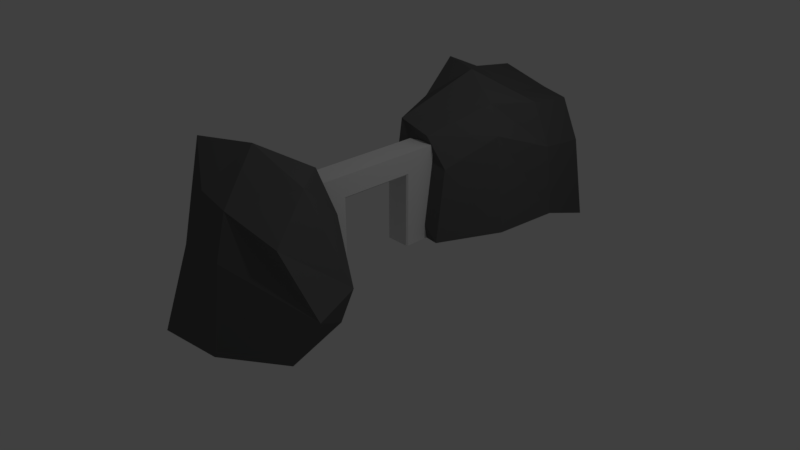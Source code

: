 # Source: Archway.blend  (saved by Blender 2.78.0; exported with 4.5.12 LTS)
import bpy
from mathutils import Matrix  # noqa: F401  (used for matrix-valued properties, if any)

bpy.ops.wm.read_factory_settings(use_empty=True)
scene = bpy.context.scene
scene.name = 'Scene'

# ---- collections
col_collection_1 = bpy.data.collections.new('Collection 1'); scene.collection.children.link(col_collection_1)

# ---- materials (node trees are filled in below, after node groups)
mat_rock = bpy.data.materials.new('rock')
mat_rock.alpha_threshold = 0.0
mat_rock.use_transparent_shadow = False
mat_rock.diffuse_color = (0.1193, 0.1193, 0.1193, 1.0)
mat_rock.roughness = 0.5
mat_arch = bpy.data.materials.new('arch')
mat_arch.alpha_threshold = 0.0
mat_arch.use_transparent_shadow = False
mat_arch.roughness = 0.5
mat_arch.line_color = (0.0, 0.0, 0.0, 1.0)

# ---- material node trees

# ---- world
world_world = bpy.data.worlds.new('World'); scene.world = world_world
world_world.color = (0.05088, 0.05088, 0.05088)
world_world.use_sun_shadow = False
world_world.sun_shadow_jitter_overblur = 0.0
world_world.cycles.sampling_method = 'MANUAL'

# ---- cameras
cam_camera = bpy.data.cameras.new('Camera')
cam_camera.clip_end = 100.0
cam_camera.lens = 35.0
cam_camera.sensor_width = 32.0
cam_camera.sensor_height = 18.0
cam_camera.ortho_scale = 7.314
cam_camera.dof.focus_distance = 0.0
cam_camera.dof.aperture_fstop = 128.0

# ---- lights
light_lamp = bpy.data.lights.new('Lamp', 'POINT')
light_lamp.transmission_factor = 0.0
light_lamp.cutoff_distance = 30.0
light_lamp.energy = 100.0
light_lamp.shadow_buffer_clip_start = 1.001
light_lamp.shadow_soft_size = 0.1
light_lamp.shadow_maximum_resolution = 0.006
light_lamp.use_absolute_resolution = True

# ---- meshes
me_cube_001 = bpy.data.meshes.new('Cube.001')
me_cube_001.from_pydata([(-0.2, -2.897, -1.13), (2.164e-17, -2.397, 0.4705), (-1.2, -1.397, -1.13), (-0.7, -1.697, 0.6705), (1.3, -2.297, -1.13), (1.0, -2.197, 0.07048), (0.4998, -0.8545, -1.11), (0.3932, -1.193, 0.5025), (-0.8, -2.297, -1.13), (-0.1, -2.597, -0.1295), (-0.5, -2.097, 0.8705), (-0.9, -1.597, -0.2295), (-0.3, -0.8974, -1.13), (-0.1, -1.197, 0.4705), (0.4932, -0.9931, -0.09746), (1.0, -1.397, -1.13), (0.7, -1.597, 0.4705), (1.467, -2.044, -0.6411), (0.6, -2.797, -1.13), (0.4, -2.397, 0.3705), (0.1, -1.797, 0.8705), (0.1, -1.797, -1.13), (0.5, -2.597, -0.1295), (1.167, -1.344, -0.6411), (-0.09703, -0.8952, -0.007866), (-0.6, -2.197, -0.1295), (-1.128, 1.307, -1.13), (-0.6432, 1.541, 0.4705), (-0.8345, 3.151, -1.13), (-0.6685, 2.592, 0.6705), (0.3828, 0.7363, -1.13), (0.1236, 0.7993, 0.2804), (0.8386, 2.554, -1.13), (0.5622, 2.4, 0.4705), (-1.148, 2.217, -1.13), (-0.852, 1.461, -0.1295), (-0.7914, 2.162, 0.8705), (-1.173, 3.09, -0.307), (0.1137, 2.947, -1.13), (0.05846, 2.591, 0.4705), (0.7711, 2.48, -0.1295), (0.7697, 1.602, -1.13), (0.4008, 1.683, 0.5729), (0.3766, 0.8776, -0.1295), (-0.4711, 0.8406, -1.13), (-0.3452, 0.8042, 0.4045), (-0.164, 1.916, 0.8705), (-0.164, 1.916, -1.13), (-0.3573, 0.6979, -0.3647), (0.6284, 1.596, 0.209), (-0.9326, 2.156, -0.1295), (-0.4027, 3.733, -1.232), (-0.8314, 3.469, 0.5026), (0.6758, 3.547, -1.51), (0.3994, 3.277, 0.3026), (-0.9113, 3.678, -0.3974), (0.1379, 3.636, -1.159), (-0.1044, 3.467, 0.3026), (0.6082, 3.357, -0.2974), (-0.1105, 3.609, -0.2974)], [], [(25, 10, 3, 11), (24, 13, 7, 14), (23, 16, 5, 17), (22, 19, 1, 9), (21, 15, 4, 18), (20, 10, 1, 19), (16, 20, 19, 5), (7, 13, 20, 16), (13, 3, 10, 20), (8, 21, 18, 0), (2, 12, 21, 8), (12, 6, 15, 21), (18, 22, 9, 0), (4, 17, 22, 18), (17, 5, 19, 22), (15, 23, 17, 4), (6, 14, 23, 15), (14, 7, 16, 23), (12, 24, 14, 6), (2, 11, 24, 12), (11, 3, 13, 24), (8, 25, 11, 2), (0, 9, 25, 8), (9, 1, 10, 25), (50, 36, 29, 37), (38, 28, 51, 56), (49, 42, 31, 43), (48, 45, 27, 35), (47, 41, 30, 44), (46, 36, 27, 45), (42, 46, 45, 31), (33, 39, 46, 42), (39, 29, 36, 46), (34, 47, 44, 26), (28, 38, 47, 34), (38, 32, 41, 47), (44, 48, 35, 26), (30, 43, 48, 44), (43, 31, 45, 48), (41, 49, 43, 30), (32, 40, 49, 41), (40, 33, 42, 49), (37, 29, 52, 55), (40, 32, 53, 58), (29, 39, 57, 52), (34, 50, 37, 28), (26, 35, 50, 34), (35, 27, 36, 50), (59, 57, 54, 58), (56, 59, 58, 53), (51, 55, 59, 56), (55, 52, 57, 59), (33, 40, 58, 54), (32, 38, 56, 53), (39, 33, 54, 57), (28, 37, 55, 51)])
me_cube_001.materials.append(mat_rock)
me_cube_001.use_remesh_preserve_volume = False
me_cube_001.use_remesh_preserve_attributes = False
me_cube_001.use_mirror_vertex_groups = False
me_cube_001.update()
me_cube = bpy.data.meshes.new('Cube')
me_cube.from_pydata([(0.18, 0.5, 1.3), (0.18, -0.5, 1.3), (-0.18, -0.5, 1.3), (-0.18, 0.5, 1.3), (0.18, -1.0, 1.0), (-0.18, -1.0, 1.0), (0.18, -1.0, 1.3), (-0.18, -1.0, 1.3), (0.18, 1.0, 1.0), (-0.18, 1.0, 1.0), (0.18, 1.0, 1.3), (-0.18, 1.0, 1.3), (0.18, -1.0, 0.0), (-0.18, -1.0, 0.0), (0.18, 1.0, 1.192e-07), (-0.18, 1.0, 1.192e-07), (0.16, 0.5, 1.0), (0.18, 0.52, 1.02), (0.18, -0.52, 1.02), (0.16, -0.5, 1.0), (-0.16, -0.5, 1.0), (-0.18, -0.52, 1.02), (-0.18, 0.52, 1.02), (-0.16, 0.5, 1.0), (0.16, -0.5, 0.0), (0.18, -0.52, 0.0), (-0.18, -0.52, 0.0), (-0.16, -0.5, 5.921e-16), (0.18, 0.52, 4.768e-09), (0.16, 0.5, -1.579e-15), (-0.16, 0.5, 0.0), (-0.18, 0.52, 4.768e-09)], [], [(16, 23, 30, 29), (0, 3, 2, 1), (0, 17, 8, 10), (5, 21, 26, 13), (2, 21, 5, 7), (8, 17, 28, 14), (4, 6, 7, 5), (18, 4, 12, 25), (22, 3, 11, 9), (1, 2, 7, 6), (10, 8, 9, 11), (3, 0, 10, 11), (22, 9, 15, 31), (18, 1, 6, 4), (28, 29, 30, 31, 15, 14), (21, 2, 3, 22), (4, 5, 13, 12), (20, 19, 24, 27), (9, 8, 14, 15), (26, 27, 24, 25, 12, 13), (17, 0, 1, 18), (17, 18, 19, 16), (21, 22, 23, 20), (20, 27, 26, 21), (18, 25, 24, 19), (16, 29, 28, 17), (30, 23, 22, 31), (16, 19, 20, 23)])
me_cube.materials.append(mat_arch)
me_cube.use_remesh_preserve_volume = False
me_cube.use_remesh_preserve_attributes = False
me_cube.use_mirror_vertex_groups = False
me_cube.update()

# ---- objects
ob_cube_001 = bpy.data.objects.new('Cube.001', me_cube_001)
ob_cube = bpy.data.objects.new('Cube', me_cube)
ob_lamp = bpy.data.objects.new('Lamp', light_lamp)
ob_camera = bpy.data.objects.new('Camera', cam_camera)

# ---- transforms, parenting, visibility, modifiers, constraints
ob_cube_001.location = (-2.164e-17, 0.09745, 1.13)
ob_cube_001.lineart.crease_threshold = 0.0
ob_cube.location = (0.0, 0.0, 0.0)
ob_cube.lock_rotations_4d = False
ob_cube.empty_display_type = 'ARROWS'
ob_cube.lineart.crease_threshold = 0.0
ob_lamp.location = (4.076, 1.005, 5.904)
ob_lamp.rotation_euler = (0.6503, 0.05522, 1.866)
ob_lamp.lock_rotations_4d = False
ob_lamp.empty_display_type = 'ARROWS'
ob_lamp.color = (0.0, 0.0, 0.0, 0.0)
ob_lamp.lineart.crease_threshold = 0.0
ob_camera.location = (7.481, -6.508, 5.344)
ob_camera.rotation_euler = (1.109, 0.0, 0.8149)
ob_camera.lock_rotations_4d = False
ob_camera.empty_display_type = 'ARROWS'
ob_camera.color = (0.0, 0.0, 0.0, 0.0)
ob_camera.display_type = 'WIRE'
ob_camera.lineart.crease_threshold = 0.0

# ---- collection membership
col_collection_1.objects.link(ob_cube_001)
col_collection_1.objects.link(ob_cube)
col_collection_1.objects.link(ob_lamp)
col_collection_1.objects.link(ob_camera)

# ---- scene / render settings (as saved in the file)
scene.camera = ob_camera
scene.frame_start = 1; scene.frame_end = 250; scene.frame_set(1)
scene.render.engine = 'BLENDER_EEVEE_NEXT'
scene.render.resolution_percentage = 50
scene.render.dither_intensity = 0.0
scene.cycles.use_denoising = False
scene.cycles.samples = 128
scene.cycles.sampling_pattern = 'TABULATED_SOBOL'
scene.cycles.light_sampling_threshold = 0.0
scene.cycles.use_adaptive_sampling = False
scene.cycles.use_light_tree = False
scene.cycles.blur_glossy = 0.0
scene.cycles.sample_clamp_indirect = 0.0
scene.view_settings.view_transform = 'Standard'
bpy.context.view_layer.update()
